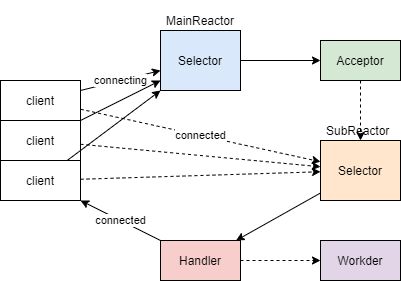

The diagram above was exported from draw.io. Its source (the exported page's mxGraphModel, read from the mxfile embedded in the PNG):
<mxGraphModel dx="1374" dy="779" grid="1" gridSize="10" guides="1" tooltips="1" connect="1" arrows="1" fold="1" page="1" pageScale="1" pageWidth="827" pageHeight="1169" math="0" shadow="0">
  <root>
    <mxCell id="0" />
    <mxCell id="1" parent="0" />
    <mxCell id="70" value="connecting" style="edgeStyle=none;html=1;" edge="1" parent="1" source="66" target="69">
      <mxGeometry relative="1" as="geometry" />
    </mxCell>
    <mxCell id="80" value="connected" style="edgeStyle=none;html=1;dashed=1;" edge="1" parent="1" source="66" target="75">
      <mxGeometry relative="1" as="geometry" />
    </mxCell>
    <mxCell id="66" value="client" style="rounded=0;whiteSpace=wrap;html=1;" vertex="1" parent="1">
      <mxGeometry x="80" y="200" width="80" height="40" as="geometry" />
    </mxCell>
    <mxCell id="71" style="edgeStyle=none;html=1;" edge="1" parent="1" source="67" target="69">
      <mxGeometry relative="1" as="geometry" />
    </mxCell>
    <mxCell id="81" style="edgeStyle=none;html=1;dashed=1;" edge="1" parent="1" source="67" target="75">
      <mxGeometry relative="1" as="geometry" />
    </mxCell>
    <mxCell id="67" value="&lt;span&gt;client&lt;/span&gt;" style="rounded=0;whiteSpace=wrap;html=1;" vertex="1" parent="1">
      <mxGeometry x="80" y="240" width="80" height="40" as="geometry" />
    </mxCell>
    <mxCell id="72" style="edgeStyle=none;html=1;" edge="1" parent="1" source="68" target="69">
      <mxGeometry relative="1" as="geometry" />
    </mxCell>
    <mxCell id="78" style="edgeStyle=none;html=1;dashed=1;" edge="1" parent="1" source="68" target="75">
      <mxGeometry relative="1" as="geometry" />
    </mxCell>
    <mxCell id="68" value="&lt;span&gt;client&lt;/span&gt;" style="rounded=0;whiteSpace=wrap;html=1;" vertex="1" parent="1">
      <mxGeometry x="80" y="280" width="80" height="40" as="geometry" />
    </mxCell>
    <mxCell id="74" value="" style="edgeStyle=none;html=1;" edge="1" parent="1" source="69" target="73">
      <mxGeometry relative="1" as="geometry" />
    </mxCell>
    <mxCell id="69" value="Selector" style="rounded=0;whiteSpace=wrap;html=1;fillColor=#dae8fc;strokeColor=default;" vertex="1" parent="1">
      <mxGeometry x="240" y="150" width="80" height="60" as="geometry" />
    </mxCell>
    <mxCell id="73" value="Acceptor" style="rounded=0;whiteSpace=wrap;html=1;fillColor=#d5e8d4;strokeColor=default;" vertex="1" parent="1">
      <mxGeometry x="400" y="160" width="80" height="40" as="geometry" />
    </mxCell>
    <mxCell id="83" style="edgeStyle=none;html=1;" edge="1" parent="1" source="75" target="82">
      <mxGeometry relative="1" as="geometry" />
    </mxCell>
    <mxCell id="75" value="Selector" style="rounded=0;whiteSpace=wrap;html=1;fillColor=#ffe6cc;strokeColor=default;" vertex="1" parent="1">
      <mxGeometry x="400" y="260" width="80" height="60" as="geometry" />
    </mxCell>
    <mxCell id="86" value="connected" style="edgeStyle=none;html=1;" edge="1" parent="1" source="82" target="68">
      <mxGeometry relative="1" as="geometry">
        <mxPoint x="280" y="520" as="targetPoint" />
      </mxGeometry>
    </mxCell>
    <mxCell id="89" style="edgeStyle=none;html=1;dashed=1;" edge="1" parent="1" source="82" target="88">
      <mxGeometry relative="1" as="geometry" />
    </mxCell>
    <mxCell id="82" value="Handler" style="rounded=0;whiteSpace=wrap;html=1;fillColor=#f8cecc;strokeColor=default;" vertex="1" parent="1">
      <mxGeometry x="240" y="360" width="80" height="40" as="geometry" />
    </mxCell>
    <mxCell id="84" value="SubReactor" style="text;strokeColor=none;fillColor=none;align=left;verticalAlign=bottom;spacingLeft=4;spacingRight=4;overflow=hidden;points=[[0,0.5],[1,0.5]];portConstraint=eastwest;rotatable=0;" vertex="1" parent="1">
      <mxGeometry x="400" y="230" width="80" height="30" as="geometry" />
    </mxCell>
    <mxCell id="85" value="MainReactor" style="text;strokeColor=none;fillColor=none;align=left;verticalAlign=bottom;spacingLeft=4;spacingRight=4;overflow=hidden;points=[[0,0.5],[1,0.5]];portConstraint=eastwest;rotatable=0;" vertex="1" parent="1">
      <mxGeometry x="240" y="120" width="80" height="30" as="geometry" />
    </mxCell>
    <mxCell id="88" value="Workder" style="rounded=0;whiteSpace=wrap;html=1;strokeColor=default;fillColor=#e1d5e7;" vertex="1" parent="1">
      <mxGeometry x="400" y="360" width="80" height="40" as="geometry" />
    </mxCell>
    <mxCell id="77" style="edgeStyle=none;html=1;dashed=1;" edge="1" parent="1" source="73" target="75">
      <mxGeometry relative="1" as="geometry" />
    </mxCell>
  </root>
</mxGraphModel>